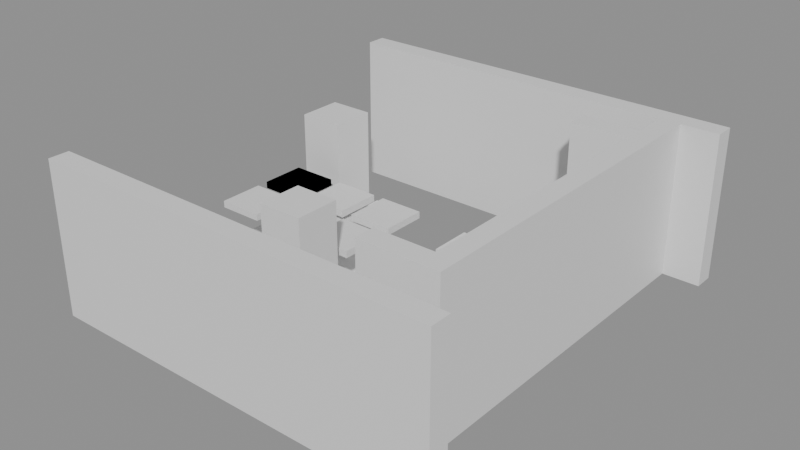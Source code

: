 # Source: building_lego.blend  (saved by Blender 5.0.119; exported with 4.5.12 LTS)
import bpy
from mathutils import Matrix  # noqa: F401  (used for matrix-valued properties, if any)

bpy.ops.wm.read_factory_settings(use_empty=True)
scene = bpy.context.scene
scene.name = 'Scene'

# ---- collections
col_01_paredes_externas = bpy.data.collections.new('01_Paredes_Externas'); scene.collection.children.link(col_01_paredes_externas)
col_02_paredes_internas = bpy.data.collections.new('02_Paredes_Internas'); scene.collection.children.link(col_02_paredes_internas)
col_03_pisos_escadas = bpy.data.collections.new('03_Pisos_Escadas'); scene.collection.children.link(col_03_pisos_escadas)
col_04_moveis_decoracoes = bpy.data.collections.new('04_Moveis_Decoracoes'); scene.collection.children.link(col_04_moveis_decoracoes)

# ---- materials (node trees are filled in below, after node groups)
mat_mat_parede_externa = bpy.data.materials.new('Mat_Parede_Externa')
mat_mat_parede_interna = bpy.data.materials.new('Mat_Parede_Interna')
mat_mat_pisos = bpy.data.materials.new('Mat_Pisos')
mat_mat_moveis = bpy.data.materials.new('Mat_Moveis')

# ---- material node trees
mat_mat_parede_externa.use_nodes = True; mat_mat_parede_externa.node_tree.nodes.clear()
_N = mat_mat_parede_externa.node_tree.nodes; _L = mat_mat_parede_externa.node_tree.links
n0 = _N.new('ShaderNodeBsdfPrincipled'); n0.name = 'BSDF - Pré-fundamentado'; n0.location = (-200, 100)
n1 = _N.new('ShaderNodeOutputMaterial'); n1.name = 'Saída de material'; n1.location = (200, 100)
_L.new(n0.outputs[0], n1.inputs[0])
n1.is_active_output = True
mat_mat_parede_interna.use_nodes = True; mat_mat_parede_interna.node_tree.nodes.clear()
_N = mat_mat_parede_interna.node_tree.nodes; _L = mat_mat_parede_interna.node_tree.links
n0 = _N.new('ShaderNodeBsdfPrincipled'); n0.name = 'BSDF - Pré-fundamentado'; n0.location = (-200, 100)
n1 = _N.new('ShaderNodeOutputMaterial'); n1.name = 'Saída de material'; n1.location = (200, 100)
_L.new(n0.outputs[0], n1.inputs[0])
n1.is_active_output = True
mat_mat_pisos.use_nodes = True; mat_mat_pisos.node_tree.nodes.clear()
_N = mat_mat_pisos.node_tree.nodes; _L = mat_mat_pisos.node_tree.links
n0 = _N.new('ShaderNodeBsdfPrincipled'); n0.name = 'BSDF - Pré-fundamentado'; n0.location = (-200, 100)
n1 = _N.new('ShaderNodeOutputMaterial'); n1.name = 'Saída de material'; n1.location = (200, 100)
_L.new(n0.outputs[0], n1.inputs[0])
n1.is_active_output = True
mat_mat_moveis.use_nodes = True; mat_mat_moveis.node_tree.nodes.clear()
_N = mat_mat_moveis.node_tree.nodes; _L = mat_mat_moveis.node_tree.links
n0 = _N.new('ShaderNodeBsdfPrincipled'); n0.name = 'BSDF - Pré-fundamentado'; n0.location = (-200, 100)
n1 = _N.new('ShaderNodeOutputMaterial'); n1.name = 'Saída de material'; n1.location = (200, 100)
_L.new(n0.outputs[0], n1.inputs[0])
n1.is_active_output = True

# ---- meshes
me_bloco_dungeon_wall_4696_1575_z15 = bpy.data.meshes.new('Bloco_dungeon_wall_4696_1575_z15')
me_bloco_dungeon_wall_4696_1575_z15.from_pydata([(-0.5, -0.175, -1.32), (0.5, -0.175, -1.32), (0.5, 0.175, -1.32), (-0.5, 0.175, -1.32), (-0.5, -0.175, 1.32), (0.5, -0.175, 1.32), (0.5, 0.175, 1.32), (-0.5, 0.175, 1.32)], [], [(0, 1, 2, 3), (4, 7, 6, 5), (0, 4, 5, 1), (2, 6, 7, 3), (0, 3, 7, 4), (1, 5, 6, 2)])
me_bloco_dungeon_wall_4696_1575_z15.materials.append(mat_mat_parede_externa)
me_bloco_dungeon_wall_4696_1575_z15.update()
me_bloco_dungeon_wall_4697_1575_z15 = bpy.data.meshes.new('Bloco_dungeon_wall_4697_1575_z15')
me_bloco_dungeon_wall_4697_1575_z15.from_pydata([(-0.5, -0.175, -1.32), (0.5, -0.175, -1.32), (0.5, 0.175, -1.32), (-0.5, 0.175, -1.32), (-0.5, -0.175, 1.32), (0.5, -0.175, 1.32), (0.5, 0.175, 1.32), (-0.5, 0.175, 1.32)], [], [(0, 1, 2, 3), (4, 7, 6, 5), (0, 4, 5, 1), (2, 6, 7, 3), (0, 3, 7, 4), (1, 5, 6, 2)])
me_bloco_dungeon_wall_4697_1575_z15.materials.append(mat_mat_parede_externa)
me_bloco_dungeon_wall_4697_1575_z15.update()
me_bloco_dungeon_wall_4698_1575_z15 = bpy.data.meshes.new('Bloco_dungeon_wall_4698_1575_z15')
me_bloco_dungeon_wall_4698_1575_z15.from_pydata([(-0.5, -0.175, -1.32), (0.5, -0.175, -1.32), (0.5, 0.175, -1.32), (-0.5, 0.175, -1.32), (-0.5, -0.175, 1.32), (0.5, -0.175, 1.32), (0.5, 0.175, 1.32), (-0.5, 0.175, 1.32)], [], [(0, 1, 2, 3), (4, 7, 6, 5), (0, 4, 5, 1), (2, 6, 7, 3), (0, 3, 7, 4), (1, 5, 6, 2)])
me_bloco_dungeon_wall_4698_1575_z15.materials.append(mat_mat_parede_externa)
me_bloco_dungeon_wall_4698_1575_z15.update()
me_bloco_dungeon_wall_4699_1575_z15 = bpy.data.meshes.new('Bloco_dungeon_wall_4699_1575_z15')
me_bloco_dungeon_wall_4699_1575_z15.from_pydata([(-0.5, -0.175, -1.32), (0.5, -0.175, -1.32), (0.5, 0.175, -1.32), (-0.5, 0.175, -1.32), (-0.5, -0.175, 1.32), (0.5, -0.175, 1.32), (0.5, 0.175, 1.32), (-0.5, 0.175, 1.32)], [], [(0, 1, 2, 3), (4, 7, 6, 5), (0, 4, 5, 1), (2, 6, 7, 3), (0, 3, 7, 4), (1, 5, 6, 2)])
me_bloco_dungeon_wall_4699_1575_z15.materials.append(mat_mat_parede_externa)
me_bloco_dungeon_wall_4699_1575_z15.update()
me_bloco_dungeon_wall_4700_1575_z15 = bpy.data.meshes.new('Bloco_dungeon_wall_4700_1575_z15')
me_bloco_dungeon_wall_4700_1575_z15.from_pydata([(-0.5, -0.175, -1.32), (0.5, -0.175, -1.32), (0.5, 0.175, -1.32), (-0.5, 0.175, -1.32), (-0.5, -0.175, 1.32), (0.5, -0.175, 1.32), (0.5, 0.175, 1.32), (-0.5, 0.175, 1.32)], [], [(0, 1, 2, 3), (4, 7, 6, 5), (0, 4, 5, 1), (2, 6, 7, 3), (0, 3, 7, 4), (1, 5, 6, 2)])
me_bloco_dungeon_wall_4700_1575_z15.materials.append(mat_mat_parede_externa)
me_bloco_dungeon_wall_4700_1575_z15.update()
me_bloco_dungeon_wall_4701_1575_z15 = bpy.data.meshes.new('Bloco_dungeon_wall_4701_1575_z15')
me_bloco_dungeon_wall_4701_1575_z15.from_pydata([(-0.5, -0.175, -1.32), (0.5, -0.175, -1.32), (0.5, 0.175, -1.32), (-0.5, 0.175, -1.32), (-0.5, -0.175, 1.32), (0.5, -0.175, 1.32), (0.5, 0.175, 1.32), (-0.5, 0.175, 1.32)], [], [(0, 1, 2, 3), (4, 7, 6, 5), (0, 4, 5, 1), (2, 6, 7, 3), (0, 3, 7, 4), (1, 5, 6, 2)])
me_bloco_dungeon_wall_4701_1575_z15.materials.append(mat_mat_parede_externa)
me_bloco_dungeon_wall_4701_1575_z15.update()
me_bloco_dungeon_wall_4702_1575_z15 = bpy.data.meshes.new('Bloco_dungeon_wall_4702_1575_z15')
me_bloco_dungeon_wall_4702_1575_z15.from_pydata([(-0.5, -0.175, -1.32), (0.5, -0.175, -1.32), (0.5, 0.175, -1.32), (-0.5, 0.175, -1.32), (-0.5, -0.175, 1.32), (0.5, -0.175, 1.32), (0.5, 0.175, 1.32), (-0.5, 0.175, 1.32)], [], [(0, 1, 2, 3), (4, 7, 6, 5), (0, 4, 5, 1), (2, 6, 7, 3), (0, 3, 7, 4), (1, 5, 6, 2)])
me_bloco_dungeon_wall_4702_1575_z15.materials.append(mat_mat_parede_externa)
me_bloco_dungeon_wall_4702_1575_z15.update()
me_bloco_dungeon_wall_4696_1582_z15 = bpy.data.meshes.new('Bloco_dungeon_wall_4696_1582_z15')
me_bloco_dungeon_wall_4696_1582_z15.from_pydata([(-0.5, -0.175, -1.32), (0.5, -0.175, -1.32), (0.5, 0.175, -1.32), (-0.5, 0.175, -1.32), (-0.5, -0.175, 1.32), (0.5, -0.175, 1.32), (0.5, 0.175, 1.32), (-0.5, 0.175, 1.32)], [], [(0, 1, 2, 3), (4, 7, 6, 5), (0, 4, 5, 1), (2, 6, 7, 3), (0, 3, 7, 4), (1, 5, 6, 2)])
me_bloco_dungeon_wall_4696_1582_z15.materials.append(mat_mat_parede_externa)
me_bloco_dungeon_wall_4696_1582_z15.update()
me_bloco_dungeon_wall_4697_1582_z15 = bpy.data.meshes.new('Bloco_dungeon_wall_4697_1582_z15')
me_bloco_dungeon_wall_4697_1582_z15.from_pydata([(-0.5, -0.175, -1.32), (0.5, -0.175, -1.32), (0.5, 0.175, -1.32), (-0.5, 0.175, -1.32), (-0.5, -0.175, 1.32), (0.5, -0.175, 1.32), (0.5, 0.175, 1.32), (-0.5, 0.175, 1.32)], [], [(0, 1, 2, 3), (4, 7, 6, 5), (0, 4, 5, 1), (2, 6, 7, 3), (0, 3, 7, 4), (1, 5, 6, 2)])
me_bloco_dungeon_wall_4697_1582_z15.materials.append(mat_mat_parede_externa)
me_bloco_dungeon_wall_4697_1582_z15.update()
me_bloco_dungeon_wall_4698_1582_z15 = bpy.data.meshes.new('Bloco_dungeon_wall_4698_1582_z15')
me_bloco_dungeon_wall_4698_1582_z15.from_pydata([(-0.5, -0.175, -1.32), (0.5, -0.175, -1.32), (0.5, 0.175, -1.32), (-0.5, 0.175, -1.32), (-0.5, -0.175, 1.32), (0.5, -0.175, 1.32), (0.5, 0.175, 1.32), (-0.5, 0.175, 1.32)], [], [(0, 1, 2, 3), (4, 7, 6, 5), (0, 4, 5, 1), (2, 6, 7, 3), (0, 3, 7, 4), (1, 5, 6, 2)])
me_bloco_dungeon_wall_4698_1582_z15.materials.append(mat_mat_parede_externa)
me_bloco_dungeon_wall_4698_1582_z15.update()
me_bloco_dungeon_wall_4699_1582_z15 = bpy.data.meshes.new('Bloco_dungeon_wall_4699_1582_z15')
me_bloco_dungeon_wall_4699_1582_z15.from_pydata([(-0.5, -0.175, -1.32), (0.5, -0.175, -1.32), (0.5, 0.175, -1.32), (-0.5, 0.175, -1.32), (-0.5, -0.175, 1.32), (0.5, -0.175, 1.32), (0.5, 0.175, 1.32), (-0.5, 0.175, 1.32)], [], [(0, 1, 2, 3), (4, 7, 6, 5), (0, 4, 5, 1), (2, 6, 7, 3), (0, 3, 7, 4), (1, 5, 6, 2)])
me_bloco_dungeon_wall_4699_1582_z15.materials.append(mat_mat_parede_externa)
me_bloco_dungeon_wall_4699_1582_z15.update()
me_bloco_dungeon_wall_4700_1582_z15 = bpy.data.meshes.new('Bloco_dungeon_wall_4700_1582_z15')
me_bloco_dungeon_wall_4700_1582_z15.from_pydata([(-0.5, -0.175, -1.32), (0.5, -0.175, -1.32), (0.5, 0.175, -1.32), (-0.5, 0.175, -1.32), (-0.5, -0.175, 1.32), (0.5, -0.175, 1.32), (0.5, 0.175, 1.32), (-0.5, 0.175, 1.32)], [], [(0, 1, 2, 3), (4, 7, 6, 5), (0, 4, 5, 1), (2, 6, 7, 3), (0, 3, 7, 4), (1, 5, 6, 2)])
me_bloco_dungeon_wall_4700_1582_z15.materials.append(mat_mat_parede_externa)
me_bloco_dungeon_wall_4700_1582_z15.update()
me_bloco_dungeon_wall_4701_1582_z15 = bpy.data.meshes.new('Bloco_dungeon_wall_4701_1582_z15')
me_bloco_dungeon_wall_4701_1582_z15.from_pydata([(-0.5, -0.175, -1.32), (0.5, -0.175, -1.32), (0.5, 0.175, -1.32), (-0.5, 0.175, -1.32), (-0.5, -0.175, 1.32), (0.5, -0.175, 1.32), (0.5, 0.175, 1.32), (-0.5, 0.175, 1.32)], [], [(0, 1, 2, 3), (4, 7, 6, 5), (0, 4, 5, 1), (2, 6, 7, 3), (0, 3, 7, 4), (1, 5, 6, 2)])
me_bloco_dungeon_wall_4701_1582_z15.materials.append(mat_mat_parede_externa)
me_bloco_dungeon_wall_4701_1582_z15.update()
me_bloco_dungeon_wall_4702_1582_z15 = bpy.data.meshes.new('Bloco_dungeon_wall_4702_1582_z15')
me_bloco_dungeon_wall_4702_1582_z15.from_pydata([(-0.5, -0.175, -1.32), (0.5, -0.175, -1.32), (0.5, 0.175, -1.32), (-0.5, 0.175, -1.32), (-0.5, -0.175, 1.32), (0.5, -0.175, 1.32), (0.5, 0.175, 1.32), (-0.5, 0.175, 1.32)], [], [(0, 1, 2, 3), (4, 7, 6, 5), (0, 4, 5, 1), (2, 6, 7, 3), (0, 3, 7, 4), (1, 5, 6, 2)])
me_bloco_dungeon_wall_4702_1582_z15.materials.append(mat_mat_parede_externa)
me_bloco_dungeon_wall_4702_1582_z15.update()
me_bloco_dungeon_wall_4702_1576_z15 = bpy.data.meshes.new('Bloco_dungeon_wall_4702_1576_z15')
me_bloco_dungeon_wall_4702_1576_z15.from_pydata([(-0.175, -0.5, -1.32), (0.175, -0.5, -1.32), (0.175, 0.5, -1.32), (-0.175, 0.5, -1.32), (-0.175, -0.5, 1.32), (0.175, -0.5, 1.32), (0.175, 0.5, 1.32), (-0.175, 0.5, 1.32)], [], [(0, 1, 2, 3), (4, 7, 6, 5), (0, 4, 5, 1), (2, 6, 7, 3), (0, 3, 7, 4), (1, 5, 6, 2)])
me_bloco_dungeon_wall_4702_1576_z15.materials.append(mat_mat_parede_externa)
me_bloco_dungeon_wall_4702_1576_z15.update()
me_bloco_dungeon_wall_4702_1577_z15 = bpy.data.meshes.new('Bloco_dungeon_wall_4702_1577_z15')
me_bloco_dungeon_wall_4702_1577_z15.from_pydata([(-0.175, -0.5, -1.32), (0.175, -0.5, -1.32), (0.175, 0.5, -1.32), (-0.175, 0.5, -1.32), (-0.175, -0.5, 1.32), (0.175, -0.5, 1.32), (0.175, 0.5, 1.32), (-0.175, 0.5, 1.32)], [], [(0, 1, 2, 3), (4, 7, 6, 5), (0, 4, 5, 1), (2, 6, 7, 3), (0, 3, 7, 4), (1, 5, 6, 2)])
me_bloco_dungeon_wall_4702_1577_z15.materials.append(mat_mat_parede_externa)
me_bloco_dungeon_wall_4702_1577_z15.update()
me_bloco_dungeon_wall_4702_1578_z15 = bpy.data.meshes.new('Bloco_dungeon_wall_4702_1578_z15')
me_bloco_dungeon_wall_4702_1578_z15.from_pydata([(-0.175, -0.5, -1.32), (0.175, -0.5, -1.32), (0.175, 0.5, -1.32), (-0.175, 0.5, -1.32), (-0.175, -0.5, 1.32), (0.175, -0.5, 1.32), (0.175, 0.5, 1.32), (-0.175, 0.5, 1.32)], [], [(0, 1, 2, 3), (4, 7, 6, 5), (0, 4, 5, 1), (2, 6, 7, 3), (0, 3, 7, 4), (1, 5, 6, 2)])
me_bloco_dungeon_wall_4702_1578_z15.materials.append(mat_mat_parede_externa)
me_bloco_dungeon_wall_4702_1578_z15.update()
me_bloco_dungeon_wall_4702_1579_z15 = bpy.data.meshes.new('Bloco_dungeon_wall_4702_1579_z15')
me_bloco_dungeon_wall_4702_1579_z15.from_pydata([(-0.175, -0.5, -1.32), (0.175, -0.5, -1.32), (0.175, 0.5, -1.32), (-0.175, 0.5, -1.32), (-0.175, -0.5, 1.32), (0.175, -0.5, 1.32), (0.175, 0.5, 1.32), (-0.175, 0.5, 1.32)], [], [(0, 1, 2, 3), (4, 7, 6, 5), (0, 4, 5, 1), (2, 6, 7, 3), (0, 3, 7, 4), (1, 5, 6, 2)])
me_bloco_dungeon_wall_4702_1579_z15.materials.append(mat_mat_parede_externa)
me_bloco_dungeon_wall_4702_1579_z15.update()
me_bloco_dungeon_wall_4702_1580_z15 = bpy.data.meshes.new('Bloco_dungeon_wall_4702_1580_z15')
me_bloco_dungeon_wall_4702_1580_z15.from_pydata([(-0.175, -0.5, -1.32), (0.175, -0.5, -1.32), (0.175, 0.5, -1.32), (-0.175, 0.5, -1.32), (-0.175, -0.5, 1.32), (0.175, -0.5, 1.32), (0.175, 0.5, 1.32), (-0.175, 0.5, 1.32)], [], [(0, 1, 2, 3), (4, 7, 6, 5), (0, 4, 5, 1), (2, 6, 7, 3), (0, 3, 7, 4), (1, 5, 6, 2)])
me_bloco_dungeon_wall_4702_1580_z15.materials.append(mat_mat_parede_externa)
me_bloco_dungeon_wall_4702_1580_z15.update()
me_bloco_dungeon_wall_4702_1581_z15 = bpy.data.meshes.new('Bloco_dungeon_wall_4702_1581_z15')
me_bloco_dungeon_wall_4702_1581_z15.from_pydata([(-0.175, -0.5, -1.32), (0.175, -0.5, -1.32), (0.175, 0.5, -1.32), (-0.175, 0.5, -1.32), (-0.175, -0.5, 1.32), (0.175, -0.5, 1.32), (0.175, 0.5, 1.32), (-0.175, 0.5, 1.32)], [], [(0, 1, 2, 3), (4, 7, 6, 5), (0, 4, 5, 1), (2, 6, 7, 3), (0, 3, 7, 4), (1, 5, 6, 2)])
me_bloco_dungeon_wall_4702_1581_z15.materials.append(mat_mat_parede_externa)
me_bloco_dungeon_wall_4702_1581_z15.update()
me_bloco_dungeon_wall_4701_1576_z15 = bpy.data.meshes.new('Bloco_dungeon_wall_4701_1576_z15')
me_bloco_dungeon_wall_4701_1576_z15.from_pydata([(-0.5, -0.175, -1.32), (0.5, -0.175, -1.32), (0.5, 0.175, -1.32), (-0.5, 0.175, -1.32), (-0.5, -0.175, 1.32), (0.5, -0.175, 1.32), (0.5, 0.175, 1.32), (-0.5, 0.175, 1.32)], [], [(0, 1, 2, 3), (4, 7, 6, 5), (0, 4, 5, 1), (2, 6, 7, 3), (0, 3, 7, 4), (1, 5, 6, 2)])
me_bloco_dungeon_wall_4701_1576_z15.materials.append(mat_mat_parede_interna)
me_bloco_dungeon_wall_4701_1576_z15.update()
me_bloco_dungeon_wall_4701_1581_z15 = bpy.data.meshes.new('Bloco_dungeon_wall_4701_1581_z15')
me_bloco_dungeon_wall_4701_1581_z15.from_pydata([(-0.5, -0.175, -1.32), (0.5, -0.175, -1.32), (0.5, 0.175, -1.32), (-0.5, 0.175, -1.32), (-0.5, -0.175, 1.32), (0.5, -0.175, 1.32), (0.5, 0.175, 1.32), (-0.5, 0.175, 1.32)], [], [(0, 1, 2, 3), (4, 7, 6, 5), (0, 4, 5, 1), (2, 6, 7, 3), (0, 3, 7, 4), (1, 5, 6, 2)])
me_bloco_dungeon_wall_4701_1581_z15.materials.append(mat_mat_parede_interna)
me_bloco_dungeon_wall_4701_1581_z15.update()
me_piso_counter_4696_1578_z15 = bpy.data.meshes.new('Piso_counter_4696_1578_z15')
me_piso_counter_4696_1578_z15.from_pydata([(-0.5, -0.5, -0.05), (0.5, -0.5, -0.05), (0.5, 0.5, -0.05), (-0.5, 0.5, -0.05), (-0.5, -0.5, 0.05), (0.5, -0.5, 0.05), (0.5, 0.5, 0.05), (-0.5, 0.5, 0.05)], [], [(0, 1, 2, 3), (4, 7, 6, 5), (0, 4, 5, 1), (2, 6, 7, 3), (0, 3, 7, 4), (1, 5, 6, 2)])
me_piso_counter_4696_1578_z15.materials.append(mat_mat_pisos)
me_piso_counter_4696_1578_z15.update()
me_piso_counter_4697_1578_z15 = bpy.data.meshes.new('Piso_counter_4697_1578_z15')
me_piso_counter_4697_1578_z15.from_pydata([(-0.5, -0.5, -0.05), (0.5, -0.5, -0.05), (0.5, 0.5, -0.05), (-0.5, 0.5, -0.05), (-0.5, -0.5, 0.05), (0.5, -0.5, 0.05), (0.5, 0.5, 0.05), (-0.5, 0.5, 0.05)], [], [(0, 1, 2, 3), (4, 7, 6, 5), (0, 4, 5, 1), (2, 6, 7, 3), (0, 3, 7, 4), (1, 5, 6, 2)])
me_piso_counter_4697_1578_z15.materials.append(mat_mat_pisos)
me_piso_counter_4697_1578_z15.update()
me_piso_counter_4698_1578_z15 = bpy.data.meshes.new('Piso_counter_4698_1578_z15')
me_piso_counter_4698_1578_z15.from_pydata([(-0.5, -0.5, -0.05), (0.5, -0.5, -0.05), (0.5, 0.5, -0.05), (-0.5, 0.5, -0.05), (-0.5, -0.5, 0.05), (0.5, -0.5, 0.05), (0.5, 0.5, 0.05), (-0.5, 0.5, 0.05)], [], [(0, 1, 2, 3), (4, 7, 6, 5), (0, 4, 5, 1), (2, 6, 7, 3), (0, 3, 7, 4), (1, 5, 6, 2)])
me_piso_counter_4698_1578_z15.materials.append(mat_mat_pisos)
me_piso_counter_4698_1578_z15.update()
me_piso_counter_4696_1579_z15 = bpy.data.meshes.new('Piso_counter_4696_1579_z15')
me_piso_counter_4696_1579_z15.from_pydata([(-0.5, -0.5, -0.05), (0.5, -0.5, -0.05), (0.5, 0.5, -0.05), (-0.5, 0.5, -0.05), (-0.5, -0.5, 0.05), (0.5, -0.5, 0.05), (0.5, 0.5, 0.05), (-0.5, 0.5, 0.05)], [], [(0, 1, 2, 3), (4, 7, 6, 5), (0, 4, 5, 1), (2, 6, 7, 3), (0, 3, 7, 4), (1, 5, 6, 2)])
me_piso_counter_4696_1579_z15.materials.append(mat_mat_pisos)
me_piso_counter_4696_1579_z15.update()
me_piso_counter_4697_1579_z15 = bpy.data.meshes.new('Piso_counter_4697_1579_z15')
me_piso_counter_4697_1579_z15.from_pydata([(-0.5, -0.5, -0.05), (0.5, -0.5, -0.05), (0.5, 0.5, -0.05), (-0.5, 0.5, -0.05), (-0.5, -0.5, 0.05), (0.5, -0.5, 0.05), (0.5, 0.5, 0.05), (-0.5, 0.5, 0.05)], [], [(0, 1, 2, 3), (4, 7, 6, 5), (0, 4, 5, 1), (2, 6, 7, 3), (0, 3, 7, 4), (1, 5, 6, 2)])
me_piso_counter_4697_1579_z15.materials.append(mat_mat_pisos)
me_piso_counter_4697_1579_z15.update()
me_piso_counter_4698_1579_z15 = bpy.data.meshes.new('Piso_counter_4698_1579_z15')
me_piso_counter_4698_1579_z15.from_pydata([(-0.5, -0.5, -0.05), (0.5, -0.5, -0.05), (0.5, 0.5, -0.05), (-0.5, 0.5, -0.05), (-0.5, -0.5, 0.05), (0.5, -0.5, 0.05), (0.5, 0.5, 0.05), (-0.5, 0.5, 0.05)], [], [(0, 1, 2, 3), (4, 7, 6, 5), (0, 4, 5, 1), (2, 6, 7, 3), (0, 3, 7, 4), (1, 5, 6, 2)])
me_piso_counter_4698_1579_z15.materials.append(mat_mat_pisos)
me_piso_counter_4698_1579_z15.update()
me_movel_broken_chair_4698_1577_z15 = bpy.data.meshes.new('Movel_broken_chair_4698_1577_z15')
me_movel_broken_chair_4698_1577_z15.from_pydata([(-0.4, -0.4, -0.9), (0.4, -0.4, -0.9), (0.4, 0.4, -0.9), (-0.4, 0.4, -0.9), (-0.4, -0.4, 0.9), (0.4, -0.4, 0.9), (0.4, 0.4, 0.9), (-0.4, 0.4, 0.9)], [], [(0, 1, 2, 3), (4, 7, 6, 5), (0, 4, 5, 1), (2, 6, 7, 3), (0, 3, 7, 4), (1, 5, 6, 2)])
me_movel_broken_chair_4698_1577_z15.materials.append(mat_mat_moveis)
me_movel_broken_chair_4698_1577_z15.update()
me_movel_spine_4699_1577_z15 = bpy.data.meshes.new('Movel_spine_4699_1577_z15')
me_movel_spine_4699_1577_z15.from_pydata([(-0.4, -0.4, -0.06), (0.4, -0.4, -0.06), (0.4, 0.4, -0.06), (-0.4, 0.4, -0.06), (-0.4, -0.4, 0.06), (0.4, -0.4, 0.06), (0.4, 0.4, 0.06), (-0.4, 0.4, 0.06)], [], [(0, 1, 2, 3), (4, 7, 6, 5), (0, 4, 5, 1), (2, 6, 7, 3), (0, 3, 7, 4), (1, 5, 6, 2)])
me_movel_spine_4699_1577_z15.materials.append(mat_mat_moveis)
me_movel_spine_4699_1577_z15.update()
me_movel_bone_shards_4696_1578_z21 = bpy.data.meshes.new('Movel_bone_shards_4696_1578_z21')
me_movel_bone_shards_4696_1578_z21.from_pydata([(-0.4, -0.4, -0.06), (0.4, -0.4, -0.06), (0.4, 0.4, -0.06), (-0.4, 0.4, -0.06), (-0.4, -0.4, 0.06), (0.4, -0.4, 0.06), (0.4, 0.4, 0.06), (-0.4, 0.4, 0.06)], [], [(0, 1, 2, 3), (4, 7, 6, 5), (0, 4, 5, 1), (2, 6, 7, 3), (0, 3, 7, 4), (1, 5, 6, 2)])
me_movel_bone_shards_4696_1578_z21.materials.append(mat_mat_moveis)
me_movel_bone_shards_4696_1578_z21.update()
me_movel_spine_4697_1578_z21 = bpy.data.meshes.new('Movel_spine_4697_1578_z21')
me_movel_spine_4697_1578_z21.from_pydata([(-0.4, -0.4, -0.06), (0.4, -0.4, -0.06), (0.4, 0.4, -0.06), (-0.4, 0.4, -0.06), (-0.4, -0.4, 0.06), (0.4, -0.4, 0.06), (0.4, 0.4, 0.06), (-0.4, 0.4, 0.06)], [], [(0, 1, 2, 3), (4, 7, 6, 5), (0, 4, 5, 1), (2, 6, 7, 3), (0, 3, 7, 4), (1, 5, 6, 2)])
me_movel_spine_4697_1578_z21.materials.append(mat_mat_moveis)
me_movel_spine_4697_1578_z21.update()
me_movel_bloody_water_4698_1578_z21 = bpy.data.meshes.new('Movel_bloody_water_4698_1578_z21')
me_movel_bloody_water_4698_1578_z21.from_pydata([(-0.4, -0.4, -0.06), (0.4, -0.4, -0.06), (0.4, 0.4, -0.06), (-0.4, 0.4, -0.06), (-0.4, -0.4, 0.06), (0.4, -0.4, 0.06), (0.4, 0.4, 0.06), (-0.4, 0.4, 0.06)], [], [(0, 1, 2, 3), (4, 7, 6, 5), (0, 4, 5, 1), (2, 6, 7, 3), (0, 3, 7, 4), (1, 5, 6, 2)])
me_movel_bloody_water_4698_1578_z21.materials.append(mat_mat_moveis)
me_movel_bloody_water_4698_1578_z21.update()
me_movel_dirty_pot_4696_1579_z21 = bpy.data.meshes.new('Movel_dirty_pot_4696_1579_z21')
me_movel_dirty_pot_4696_1579_z21.from_pydata([(-0.4, -0.4, -0.06), (0.4, -0.4, -0.06), (0.4, 0.4, -0.06), (-0.4, 0.4, -0.06), (-0.4, -0.4, 0.06), (0.4, -0.4, 0.06), (0.4, 0.4, 0.06), (-0.4, 0.4, 0.06)], [], [(0, 1, 2, 3), (4, 7, 6, 5), (0, 4, 5, 1), (2, 6, 7, 3), (0, 3, 7, 4), (1, 5, 6, 2)])
me_movel_dirty_pot_4696_1579_z21.materials.append(mat_mat_moveis)
me_movel_dirty_pot_4696_1579_z21.update()
me_movel_saw_4696_1579_z21 = bpy.data.meshes.new('Movel_saw_4696_1579_z21')
me_movel_saw_4696_1579_z21.from_pydata([(-0.4, -0.4, -0.06), (0.4, -0.4, -0.06), (0.4, 0.4, -0.06), (-0.4, 0.4, -0.06), (-0.4, -0.4, 0.06), (0.4, -0.4, 0.06), (0.4, 0.4, 0.06), (-0.4, 0.4, 0.06)], [], [(0, 1, 2, 3), (4, 7, 6, 5), (0, 4, 5, 1), (2, 6, 7, 3), (0, 3, 7, 4), (1, 5, 6, 2)])
me_movel_saw_4696_1579_z21.materials.append(mat_mat_moveis)
me_movel_saw_4696_1579_z21.update()
me_movel_rib_cage_4697_1579_z21 = bpy.data.meshes.new('Movel_rib_cage_4697_1579_z21')
me_movel_rib_cage_4697_1579_z21.from_pydata([(-0.4, -0.4, -0.06), (0.4, -0.4, -0.06), (0.4, 0.4, -0.06), (-0.4, 0.4, -0.06), (-0.4, -0.4, 0.06), (0.4, -0.4, 0.06), (0.4, 0.4, 0.06), (-0.4, 0.4, 0.06)], [], [(0, 1, 2, 3), (4, 7, 6, 5), (0, 4, 5, 1), (2, 6, 7, 3), (0, 3, 7, 4), (1, 5, 6, 2)])
me_movel_rib_cage_4697_1579_z21.materials.append(mat_mat_moveis)
me_movel_rib_cage_4697_1579_z21.update()
me_movel_blood_smear_4697_1579_z19 = bpy.data.meshes.new('Movel_blood_smear_4697_1579_z19')
me_movel_blood_smear_4697_1579_z19.from_pydata([(-0.4, -0.4, -0.06), (0.4, -0.4, -0.06), (0.4, 0.4, -0.06), (-0.4, 0.4, -0.06), (-0.4, -0.4, 0.06), (0.4, -0.4, 0.06), (0.4, 0.4, 0.06), (-0.4, 0.4, 0.06)], [], [(0, 1, 2, 3), (4, 7, 6, 5), (0, 4, 5, 1), (2, 6, 7, 3), (0, 3, 7, 4), (1, 5, 6, 2)])
me_movel_blood_smear_4697_1579_z19.materials.append(mat_mat_moveis)
me_movel_blood_smear_4697_1579_z19.update()
me_movel_blood_4698_1579_z21 = bpy.data.meshes.new('Movel_blood_4698_1579_z21')
me_movel_blood_4698_1579_z21.from_pydata([(-0.4, -0.4, -0.06), (0.4, -0.4, -0.06), (0.4, 0.4, -0.06), (-0.4, 0.4, -0.06), (-0.4, -0.4, 0.06), (0.4, -0.4, 0.06), (0.4, 0.4, 0.06), (-0.4, 0.4, 0.06)], [], [(0, 1, 2, 3), (4, 7, 6, 5), (0, 4, 5, 1), (2, 6, 7, 3), (0, 3, 7, 4), (1, 5, 6, 2)])
me_movel_blood_4698_1579_z21.materials.append(mat_mat_moveis)
me_movel_blood_4698_1579_z21.update()
me_movel_broken_chair_4696_1580_z15 = bpy.data.meshes.new('Movel_broken_chair_4696_1580_z15')
me_movel_broken_chair_4696_1580_z15.from_pydata([(-0.4, -0.4, -0.9), (0.4, -0.4, -0.9), (0.4, 0.4, -0.9), (-0.4, 0.4, -0.9), (-0.4, -0.4, 0.9), (0.4, -0.4, 0.9), (0.4, 0.4, 0.9), (-0.4, 0.4, 0.9)], [], [(0, 1, 2, 3), (4, 7, 6, 5), (0, 4, 5, 1), (2, 6, 7, 3), (0, 3, 7, 4), (1, 5, 6, 2)])
me_movel_broken_chair_4696_1580_z15.materials.append(mat_mat_moveis)
me_movel_broken_chair_4696_1580_z15.update()
me_movel_rib_cage_4697_1580_z15 = bpy.data.meshes.new('Movel_rib_cage_4697_1580_z15')
me_movel_rib_cage_4697_1580_z15.from_pydata([(-0.4, -0.4, -0.06), (0.4, -0.4, -0.06), (0.4, 0.4, -0.06), (-0.4, 0.4, -0.06), (-0.4, -0.4, 0.06), (0.4, -0.4, 0.06), (0.4, 0.4, 0.06), (-0.4, 0.4, 0.06)], [], [(0, 1, 2, 3), (4, 7, 6, 5), (0, 4, 5, 1), (2, 6, 7, 3), (0, 3, 7, 4), (1, 5, 6, 2)])
me_movel_rib_cage_4697_1580_z15.materials.append(mat_mat_moveis)
me_movel_rib_cage_4697_1580_z15.update()
me_movel_blood_4699_1580_z15 = bpy.data.meshes.new('Movel_blood_4699_1580_z15')
me_movel_blood_4699_1580_z15.from_pydata([(-0.4, -0.4, -0.06), (0.4, -0.4, -0.06), (0.4, 0.4, -0.06), (-0.4, 0.4, -0.06), (-0.4, -0.4, 0.06), (0.4, -0.4, 0.06), (0.4, 0.4, 0.06), (-0.4, 0.4, 0.06)], [], [(0, 1, 2, 3), (4, 7, 6, 5), (0, 4, 5, 1), (2, 6, 7, 3), (0, 3, 7, 4), (1, 5, 6, 2)])
me_movel_blood_4699_1580_z15.materials.append(mat_mat_moveis)
me_movel_blood_4699_1580_z15.update()

# ---- objects
ob_parede_externa_norte_y1575_x4696_4702 = bpy.data.objects.new('Parede_Externa_Norte_Y1575_X4696_4702', None)
ob_bloco_dungeon_wall_4696_1575_z15 = bpy.data.objects.new('Bloco_dungeon_wall_4696_1575_z15', me_bloco_dungeon_wall_4696_1575_z15)
ob_bloco_dungeon_wall_4697_1575_z15 = bpy.data.objects.new('Bloco_dungeon_wall_4697_1575_z15', me_bloco_dungeon_wall_4697_1575_z15)
ob_bloco_dungeon_wall_4698_1575_z15 = bpy.data.objects.new('Bloco_dungeon_wall_4698_1575_z15', me_bloco_dungeon_wall_4698_1575_z15)
ob_bloco_dungeon_wall_4699_1575_z15 = bpy.data.objects.new('Bloco_dungeon_wall_4699_1575_z15', me_bloco_dungeon_wall_4699_1575_z15)
ob_bloco_dungeon_wall_4700_1575_z15 = bpy.data.objects.new('Bloco_dungeon_wall_4700_1575_z15', me_bloco_dungeon_wall_4700_1575_z15)
ob_bloco_dungeon_wall_4701_1575_z15 = bpy.data.objects.new('Bloco_dungeon_wall_4701_1575_z15', me_bloco_dungeon_wall_4701_1575_z15)
ob_bloco_dungeon_wall_4702_1575_z15 = bpy.data.objects.new('Bloco_dungeon_wall_4702_1575_z15', me_bloco_dungeon_wall_4702_1575_z15)
ob_parede_externa_sul_y1582_x4696_4702 = bpy.data.objects.new('Parede_Externa_Sul_Y1582_X4696_4702', None)
ob_bloco_dungeon_wall_4696_1582_z15 = bpy.data.objects.new('Bloco_dungeon_wall_4696_1582_z15', me_bloco_dungeon_wall_4696_1582_z15)
ob_bloco_dungeon_wall_4697_1582_z15 = bpy.data.objects.new('Bloco_dungeon_wall_4697_1582_z15', me_bloco_dungeon_wall_4697_1582_z15)
ob_bloco_dungeon_wall_4698_1582_z15 = bpy.data.objects.new('Bloco_dungeon_wall_4698_1582_z15', me_bloco_dungeon_wall_4698_1582_z15)
ob_bloco_dungeon_wall_4699_1582_z15 = bpy.data.objects.new('Bloco_dungeon_wall_4699_1582_z15', me_bloco_dungeon_wall_4699_1582_z15)
ob_bloco_dungeon_wall_4700_1582_z15 = bpy.data.objects.new('Bloco_dungeon_wall_4700_1582_z15', me_bloco_dungeon_wall_4700_1582_z15)
ob_bloco_dungeon_wall_4701_1582_z15 = bpy.data.objects.new('Bloco_dungeon_wall_4701_1582_z15', me_bloco_dungeon_wall_4701_1582_z15)
ob_bloco_dungeon_wall_4702_1582_z15 = bpy.data.objects.new('Bloco_dungeon_wall_4702_1582_z15', me_bloco_dungeon_wall_4702_1582_z15)
ob_parede_externa_leste_x4702_y1576_1581 = bpy.data.objects.new('Parede_Externa_Leste_X4702_Y1576_1581', None)
ob_bloco_dungeon_wall_4702_1576_z15 = bpy.data.objects.new('Bloco_dungeon_wall_4702_1576_z15', me_bloco_dungeon_wall_4702_1576_z15)
ob_bloco_dungeon_wall_4702_1577_z15 = bpy.data.objects.new('Bloco_dungeon_wall_4702_1577_z15', me_bloco_dungeon_wall_4702_1577_z15)
ob_bloco_dungeon_wall_4702_1578_z15 = bpy.data.objects.new('Bloco_dungeon_wall_4702_1578_z15', me_bloco_dungeon_wall_4702_1578_z15)
ob_bloco_dungeon_wall_4702_1579_z15 = bpy.data.objects.new('Bloco_dungeon_wall_4702_1579_z15', me_bloco_dungeon_wall_4702_1579_z15)
ob_bloco_dungeon_wall_4702_1580_z15 = bpy.data.objects.new('Bloco_dungeon_wall_4702_1580_z15', me_bloco_dungeon_wall_4702_1580_z15)
ob_bloco_dungeon_wall_4702_1581_z15 = bpy.data.objects.new('Bloco_dungeon_wall_4702_1581_z15', me_bloco_dungeon_wall_4702_1581_z15)
ob_parede_interna_ew_02_y1576_x4701_4701 = bpy.data.objects.new('Parede_Interna_EW_02_Y1576_X4701_4701', None)
ob_bloco_dungeon_wall_4701_1576_z15 = bpy.data.objects.new('Bloco_dungeon_wall_4701_1576_z15', me_bloco_dungeon_wall_4701_1576_z15)
ob_parede_interna_ew_03_y1581_x4701_4701 = bpy.data.objects.new('Parede_Interna_EW_03_Y1581_X4701_4701', None)
ob_bloco_dungeon_wall_4701_1581_z15 = bpy.data.objects.new('Bloco_dungeon_wall_4701_1581_z15', me_bloco_dungeon_wall_4701_1581_z15)
ob_pisos_lajes = bpy.data.objects.new('Pisos_Lajes', None)
ob_piso_counter_4696_1578_z15 = bpy.data.objects.new('Piso_counter_4696_1578_z15', me_piso_counter_4696_1578_z15)
ob_piso_counter_4697_1578_z15 = bpy.data.objects.new('Piso_counter_4697_1578_z15', me_piso_counter_4697_1578_z15)
ob_piso_counter_4698_1578_z15 = bpy.data.objects.new('Piso_counter_4698_1578_z15', me_piso_counter_4698_1578_z15)
ob_piso_counter_4696_1579_z15 = bpy.data.objects.new('Piso_counter_4696_1579_z15', me_piso_counter_4696_1579_z15)
ob_piso_counter_4697_1579_z15 = bpy.data.objects.new('Piso_counter_4697_1579_z15', me_piso_counter_4697_1579_z15)
ob_piso_counter_4698_1579_z15 = bpy.data.objects.new('Piso_counter_4698_1579_z15', me_piso_counter_4698_1579_z15)
ob_moveis_decoracoes = bpy.data.objects.new('Moveis_Decoracoes', None)
ob_movel_broken_chair_4698_1577_z15 = bpy.data.objects.new('Movel_broken_chair_4698_1577_z15', me_movel_broken_chair_4698_1577_z15)
ob_movel_spine_4699_1577_z15 = bpy.data.objects.new('Movel_spine_4699_1577_z15', me_movel_spine_4699_1577_z15)
ob_movel_bone_shards_4696_1578_z21 = bpy.data.objects.new('Movel_bone_shards_4696_1578_z21', me_movel_bone_shards_4696_1578_z21)
ob_movel_spine_4697_1578_z21 = bpy.data.objects.new('Movel_spine_4697_1578_z21', me_movel_spine_4697_1578_z21)
ob_movel_bloody_water_4698_1578_z21 = bpy.data.objects.new('Movel_bloody_water_4698_1578_z21', me_movel_bloody_water_4698_1578_z21)
ob_movel_dirty_pot_4696_1579_z21 = bpy.data.objects.new('Movel_dirty_pot_4696_1579_z21', me_movel_dirty_pot_4696_1579_z21)
ob_movel_saw_4696_1579_z21 = bpy.data.objects.new('Movel_saw_4696_1579_z21', me_movel_saw_4696_1579_z21)
ob_movel_rib_cage_4697_1579_z21 = bpy.data.objects.new('Movel_rib_cage_4697_1579_z21', me_movel_rib_cage_4697_1579_z21)
ob_movel_blood_smear_4697_1579_z19 = bpy.data.objects.new('Movel_blood_smear_4697_1579_z19', me_movel_blood_smear_4697_1579_z19)
ob_movel_blood_4698_1579_z21 = bpy.data.objects.new('Movel_blood_4698_1579_z21', me_movel_blood_4698_1579_z21)
ob_movel_broken_chair_4696_1580_z15 = bpy.data.objects.new('Movel_broken_chair_4696_1580_z15', me_movel_broken_chair_4696_1580_z15)
ob_movel_rib_cage_4697_1580_z15 = bpy.data.objects.new('Movel_rib_cage_4697_1580_z15', me_movel_rib_cage_4697_1580_z15)
ob_movel_blood_4699_1580_z15 = bpy.data.objects.new('Movel_blood_4699_1580_z15', me_movel_blood_4699_1580_z15)

# ---- transforms, parenting, visibility, modifiers, constraints
ob_parede_externa_norte_y1575_x4696_4702.location = (0.0, -3.5, 0.0)
ob_parede_externa_norte_y1575_x4696_4702.empty_display_type = 'CUBE'
ob_bloco_dungeon_wall_4696_1575_z15.parent = ob_parede_externa_norte_y1575_x4696_4702
ob_bloco_dungeon_wall_4696_1575_z15.matrix_parent_inverse = Matrix(((1.0, -0.0, 0.0, -0.0), (-0.0, 1.0, -0.0, 3.5), (0.0, -0.0, 1.0, -0.0), (-0.0, 0.0, -0.0, 1.0)))
ob_bloco_dungeon_wall_4696_1575_z15.location = (-3.0, -3.825, 1.32)
ob_bloco_dungeon_wall_4697_1575_z15.parent = ob_parede_externa_norte_y1575_x4696_4702
ob_bloco_dungeon_wall_4697_1575_z15.matrix_parent_inverse = Matrix(((1.0, -0.0, 0.0, -0.0), (-0.0, 1.0, -0.0, 3.5), (0.0, -0.0, 1.0, -0.0), (-0.0, 0.0, -0.0, 1.0)))
ob_bloco_dungeon_wall_4697_1575_z15.location = (-2.0, -3.825, 1.32)
ob_bloco_dungeon_wall_4698_1575_z15.parent = ob_parede_externa_norte_y1575_x4696_4702
ob_bloco_dungeon_wall_4698_1575_z15.matrix_parent_inverse = Matrix(((1.0, -0.0, 0.0, -0.0), (-0.0, 1.0, -0.0, 3.5), (0.0, -0.0, 1.0, -0.0), (-0.0, 0.0, -0.0, 1.0)))
ob_bloco_dungeon_wall_4698_1575_z15.location = (-1.0, -3.825, 1.32)
ob_bloco_dungeon_wall_4699_1575_z15.parent = ob_parede_externa_norte_y1575_x4696_4702
ob_bloco_dungeon_wall_4699_1575_z15.matrix_parent_inverse = Matrix(((1.0, -0.0, 0.0, -0.0), (-0.0, 1.0, -0.0, 3.5), (0.0, -0.0, 1.0, -0.0), (-0.0, 0.0, -0.0, 1.0)))
ob_bloco_dungeon_wall_4699_1575_z15.location = (0.0, -3.825, 1.32)
ob_bloco_dungeon_wall_4700_1575_z15.parent = ob_parede_externa_norte_y1575_x4696_4702
ob_bloco_dungeon_wall_4700_1575_z15.matrix_parent_inverse = Matrix(((1.0, -0.0, 0.0, -0.0), (-0.0, 1.0, -0.0, 3.5), (0.0, -0.0, 1.0, -0.0), (-0.0, 0.0, -0.0, 1.0)))
ob_bloco_dungeon_wall_4700_1575_z15.location = (1.0, -3.825, 1.32)
ob_bloco_dungeon_wall_4701_1575_z15.parent = ob_parede_externa_norte_y1575_x4696_4702
ob_bloco_dungeon_wall_4701_1575_z15.matrix_parent_inverse = Matrix(((1.0, -0.0, 0.0, -0.0), (-0.0, 1.0, -0.0, 3.5), (0.0, -0.0, 1.0, -0.0), (-0.0, 0.0, -0.0, 1.0)))
ob_bloco_dungeon_wall_4701_1575_z15.location = (2.0, -3.825, 1.32)
ob_bloco_dungeon_wall_4702_1575_z15.parent = ob_parede_externa_norte_y1575_x4696_4702
ob_bloco_dungeon_wall_4702_1575_z15.matrix_parent_inverse = Matrix(((1.0, -0.0, 0.0, -0.0), (-0.0, 1.0, -0.0, 3.5), (0.0, -0.0, 1.0, -0.0), (-0.0, 0.0, -0.0, 1.0)))
ob_bloco_dungeon_wall_4702_1575_z15.location = (3.0, -3.825, 1.32)
ob_parede_externa_sul_y1582_x4696_4702.location = (0.0, 3.5, 0.0)
ob_parede_externa_sul_y1582_x4696_4702.empty_display_type = 'CUBE'
ob_bloco_dungeon_wall_4696_1582_z15.parent = ob_parede_externa_sul_y1582_x4696_4702
ob_bloco_dungeon_wall_4696_1582_z15.matrix_parent_inverse = Matrix(((1.0, -0.0, 0.0, -0.0), (-0.0, 1.0, -0.0, -3.5), (0.0, -0.0, 1.0, -0.0), (-0.0, 0.0, -0.0, 1.0)))
ob_bloco_dungeon_wall_4696_1582_z15.location = (-3.0, 3.175, 1.32)
ob_bloco_dungeon_wall_4697_1582_z15.parent = ob_parede_externa_sul_y1582_x4696_4702
ob_bloco_dungeon_wall_4697_1582_z15.matrix_parent_inverse = Matrix(((1.0, -0.0, 0.0, -0.0), (-0.0, 1.0, -0.0, -3.5), (0.0, -0.0, 1.0, -0.0), (-0.0, 0.0, -0.0, 1.0)))
ob_bloco_dungeon_wall_4697_1582_z15.location = (-2.0, 3.175, 1.32)
ob_bloco_dungeon_wall_4698_1582_z15.parent = ob_parede_externa_sul_y1582_x4696_4702
ob_bloco_dungeon_wall_4698_1582_z15.matrix_parent_inverse = Matrix(((1.0, -0.0, 0.0, -0.0), (-0.0, 1.0, -0.0, -3.5), (0.0, -0.0, 1.0, -0.0), (-0.0, 0.0, -0.0, 1.0)))
ob_bloco_dungeon_wall_4698_1582_z15.location = (-1.0, 3.175, 1.32)
ob_bloco_dungeon_wall_4699_1582_z15.parent = ob_parede_externa_sul_y1582_x4696_4702
ob_bloco_dungeon_wall_4699_1582_z15.matrix_parent_inverse = Matrix(((1.0, -0.0, 0.0, -0.0), (-0.0, 1.0, -0.0, -3.5), (0.0, -0.0, 1.0, -0.0), (-0.0, 0.0, -0.0, 1.0)))
ob_bloco_dungeon_wall_4699_1582_z15.location = (0.0, 3.175, 1.32)
ob_bloco_dungeon_wall_4700_1582_z15.parent = ob_parede_externa_sul_y1582_x4696_4702
ob_bloco_dungeon_wall_4700_1582_z15.matrix_parent_inverse = Matrix(((1.0, -0.0, 0.0, -0.0), (-0.0, 1.0, -0.0, -3.5), (0.0, -0.0, 1.0, -0.0), (-0.0, 0.0, -0.0, 1.0)))
ob_bloco_dungeon_wall_4700_1582_z15.location = (1.0, 3.175, 1.32)
ob_bloco_dungeon_wall_4701_1582_z15.parent = ob_parede_externa_sul_y1582_x4696_4702
ob_bloco_dungeon_wall_4701_1582_z15.matrix_parent_inverse = Matrix(((1.0, -0.0, 0.0, -0.0), (-0.0, 1.0, -0.0, -3.5), (0.0, -0.0, 1.0, -0.0), (-0.0, 0.0, -0.0, 1.0)))
ob_bloco_dungeon_wall_4701_1582_z15.location = (2.0, 3.175, 1.32)
ob_bloco_dungeon_wall_4702_1582_z15.parent = ob_parede_externa_sul_y1582_x4696_4702
ob_bloco_dungeon_wall_4702_1582_z15.matrix_parent_inverse = Matrix(((1.0, -0.0, 0.0, -0.0), (-0.0, 1.0, -0.0, -3.5), (0.0, -0.0, 1.0, -0.0), (-0.0, 0.0, -0.0, 1.0)))
ob_bloco_dungeon_wall_4702_1582_z15.location = (3.0, 3.175, 1.32)
ob_parede_externa_leste_x4702_y1576_1581.location = (3.0, 0.0, 0.0)
ob_parede_externa_leste_x4702_y1576_1581.empty_display_type = 'CUBE'
ob_bloco_dungeon_wall_4702_1576_z15.parent = ob_parede_externa_leste_x4702_y1576_1581
ob_bloco_dungeon_wall_4702_1576_z15.matrix_parent_inverse = Matrix(((1.0, -0.0, 0.0, -3.0), (-0.0, 1.0, -0.0, 0.0), (0.0, -0.0, 1.0, -0.0), (-0.0, 0.0, -0.0, 1.0)))
ob_bloco_dungeon_wall_4702_1576_z15.location = (2.675, -2.5, 1.32)
ob_bloco_dungeon_wall_4702_1577_z15.parent = ob_parede_externa_leste_x4702_y1576_1581
ob_bloco_dungeon_wall_4702_1577_z15.matrix_parent_inverse = Matrix(((1.0, -0.0, 0.0, -3.0), (-0.0, 1.0, -0.0, 0.0), (0.0, -0.0, 1.0, -0.0), (-0.0, 0.0, -0.0, 1.0)))
ob_bloco_dungeon_wall_4702_1577_z15.location = (2.675, -1.5, 1.32)
ob_bloco_dungeon_wall_4702_1578_z15.parent = ob_parede_externa_leste_x4702_y1576_1581
ob_bloco_dungeon_wall_4702_1578_z15.matrix_parent_inverse = Matrix(((1.0, -0.0, 0.0, -3.0), (-0.0, 1.0, -0.0, 0.0), (0.0, -0.0, 1.0, -0.0), (-0.0, 0.0, -0.0, 1.0)))
ob_bloco_dungeon_wall_4702_1578_z15.location = (2.675, -0.5, 1.32)
ob_bloco_dungeon_wall_4702_1579_z15.parent = ob_parede_externa_leste_x4702_y1576_1581
ob_bloco_dungeon_wall_4702_1579_z15.matrix_parent_inverse = Matrix(((1.0, -0.0, 0.0, -3.0), (-0.0, 1.0, -0.0, 0.0), (0.0, -0.0, 1.0, -0.0), (-0.0, 0.0, -0.0, 1.0)))
ob_bloco_dungeon_wall_4702_1579_z15.location = (2.675, 0.5, 1.32)
ob_bloco_dungeon_wall_4702_1580_z15.parent = ob_parede_externa_leste_x4702_y1576_1581
ob_bloco_dungeon_wall_4702_1580_z15.matrix_parent_inverse = Matrix(((1.0, -0.0, 0.0, -3.0), (-0.0, 1.0, -0.0, 0.0), (0.0, -0.0, 1.0, -0.0), (-0.0, 0.0, -0.0, 1.0)))
ob_bloco_dungeon_wall_4702_1580_z15.location = (2.675, 1.5, 1.32)
ob_bloco_dungeon_wall_4702_1581_z15.parent = ob_parede_externa_leste_x4702_y1576_1581
ob_bloco_dungeon_wall_4702_1581_z15.matrix_parent_inverse = Matrix(((1.0, -0.0, 0.0, -3.0), (-0.0, 1.0, -0.0, 0.0), (0.0, -0.0, 1.0, -0.0), (-0.0, 0.0, -0.0, 1.0)))
ob_bloco_dungeon_wall_4702_1581_z15.location = (2.675, 2.5, 1.32)
ob_parede_interna_ew_02_y1576_x4701_4701.location = (2.0, -2.5, 0.0)
ob_parede_interna_ew_02_y1576_x4701_4701.empty_display_type = 'CUBE'
ob_bloco_dungeon_wall_4701_1576_z15.parent = ob_parede_interna_ew_02_y1576_x4701_4701
ob_bloco_dungeon_wall_4701_1576_z15.matrix_parent_inverse = Matrix(((1.0, -0.0, 0.0, -2.0), (-0.0, 1.0, -0.0, 2.5), (0.0, -0.0, 1.0, -0.0), (-0.0, 0.0, -0.0, 1.0)))
ob_bloco_dungeon_wall_4701_1576_z15.location = (2.0, -2.825, 1.32)
ob_parede_interna_ew_03_y1581_x4701_4701.location = (2.0, 2.5, 0.0)
ob_parede_interna_ew_03_y1581_x4701_4701.empty_display_type = 'CUBE'
ob_bloco_dungeon_wall_4701_1581_z15.parent = ob_parede_interna_ew_03_y1581_x4701_4701
ob_bloco_dungeon_wall_4701_1581_z15.matrix_parent_inverse = Matrix(((1.0, -0.0, 0.0, -2.0), (-0.0, 1.0, -0.0, -2.5), (0.0, -0.0, 1.0, -0.0), (-0.0, 0.0, -0.0, 1.0)))
ob_bloco_dungeon_wall_4701_1581_z15.location = (2.0, 2.175, 1.32)
ob_pisos_lajes.location = (0.0, 0.0, 0.0)
ob_pisos_lajes.empty_display_type = 'CUBE'
ob_piso_counter_4696_1578_z15.parent = ob_pisos_lajes
ob_piso_counter_4696_1578_z15.location = (-3.0, -0.5, -0.05)
ob_piso_counter_4697_1578_z15.parent = ob_pisos_lajes
ob_piso_counter_4697_1578_z15.location = (-2.0, -0.5, -0.05)
ob_piso_counter_4698_1578_z15.parent = ob_pisos_lajes
ob_piso_counter_4698_1578_z15.location = (-1.0, -0.5, -0.05)
ob_piso_counter_4696_1579_z15.parent = ob_pisos_lajes
ob_piso_counter_4696_1579_z15.location = (-3.0, 0.5, -0.05)
ob_piso_counter_4697_1579_z15.parent = ob_pisos_lajes
ob_piso_counter_4697_1579_z15.location = (-2.0, 0.5, -0.05)
ob_piso_counter_4698_1579_z15.parent = ob_pisos_lajes
ob_piso_counter_4698_1579_z15.location = (-1.0, 0.5, -0.05)
ob_moveis_decoracoes.location = (0.0, 0.0, 0.0)
ob_moveis_decoracoes.empty_display_type = 'CUBE'
ob_movel_broken_chair_4698_1577_z15.parent = ob_moveis_decoracoes
ob_movel_broken_chair_4698_1577_z15.location = (-1.0, -1.5, 0.9)
ob_movel_spine_4699_1577_z15.parent = ob_moveis_decoracoes
ob_movel_spine_4699_1577_z15.location = (0.0, -1.5, 0.06)
ob_movel_bone_shards_4696_1578_z21.parent = ob_moveis_decoracoes
ob_movel_bone_shards_4696_1578_z21.location = (-3.0, -0.5, 0.78)
ob_movel_spine_4697_1578_z21.parent = ob_moveis_decoracoes
ob_movel_spine_4697_1578_z21.location = (-2.0, -0.5, 0.78)
ob_movel_bloody_water_4698_1578_z21.parent = ob_moveis_decoracoes
ob_movel_bloody_water_4698_1578_z21.location = (-1.0, -0.5, 0.78)
ob_movel_dirty_pot_4696_1579_z21.parent = ob_moveis_decoracoes
ob_movel_dirty_pot_4696_1579_z21.location = (-3.0, 0.5, 0.78)
ob_movel_saw_4696_1579_z21.parent = ob_moveis_decoracoes
ob_movel_saw_4696_1579_z21.location = (-3.0, 0.5, 0.78)
ob_movel_rib_cage_4697_1579_z21.parent = ob_moveis_decoracoes
ob_movel_rib_cage_4697_1579_z21.location = (-2.0, 0.5, 0.78)
ob_movel_blood_smear_4697_1579_z19.parent = ob_moveis_decoracoes
ob_movel_blood_smear_4697_1579_z19.location = (-2.0, 0.5, 0.54)
ob_movel_blood_4698_1579_z21.parent = ob_moveis_decoracoes
ob_movel_blood_4698_1579_z21.location = (-1.0, 0.5, 0.78)
ob_movel_broken_chair_4696_1580_z15.parent = ob_moveis_decoracoes
ob_movel_broken_chair_4696_1580_z15.location = (-3.0, 1.5, 0.9)
ob_movel_rib_cage_4697_1580_z15.parent = ob_moveis_decoracoes
ob_movel_rib_cage_4697_1580_z15.location = (-2.0, 1.5, 0.06)
ob_movel_blood_4699_1580_z15.parent = ob_moveis_decoracoes
ob_movel_blood_4699_1580_z15.location = (0.0, 1.5, 0.06)

# ---- collection membership
col_01_paredes_externas.objects.link(ob_parede_externa_norte_y1575_x4696_4702)
col_01_paredes_externas.objects.link(ob_bloco_dungeon_wall_4696_1575_z15)
col_01_paredes_externas.objects.link(ob_bloco_dungeon_wall_4697_1575_z15)
col_01_paredes_externas.objects.link(ob_bloco_dungeon_wall_4698_1575_z15)
col_01_paredes_externas.objects.link(ob_bloco_dungeon_wall_4699_1575_z15)
col_01_paredes_externas.objects.link(ob_bloco_dungeon_wall_4700_1575_z15)
col_01_paredes_externas.objects.link(ob_bloco_dungeon_wall_4701_1575_z15)
col_01_paredes_externas.objects.link(ob_bloco_dungeon_wall_4702_1575_z15)
col_01_paredes_externas.objects.link(ob_parede_externa_sul_y1582_x4696_4702)
col_01_paredes_externas.objects.link(ob_bloco_dungeon_wall_4696_1582_z15)
col_01_paredes_externas.objects.link(ob_bloco_dungeon_wall_4697_1582_z15)
col_01_paredes_externas.objects.link(ob_bloco_dungeon_wall_4698_1582_z15)
col_01_paredes_externas.objects.link(ob_bloco_dungeon_wall_4699_1582_z15)
col_01_paredes_externas.objects.link(ob_bloco_dungeon_wall_4700_1582_z15)
col_01_paredes_externas.objects.link(ob_bloco_dungeon_wall_4701_1582_z15)
col_01_paredes_externas.objects.link(ob_bloco_dungeon_wall_4702_1582_z15)
col_01_paredes_externas.objects.link(ob_parede_externa_leste_x4702_y1576_1581)
col_01_paredes_externas.objects.link(ob_bloco_dungeon_wall_4702_1576_z15)
col_01_paredes_externas.objects.link(ob_bloco_dungeon_wall_4702_1577_z15)
col_01_paredes_externas.objects.link(ob_bloco_dungeon_wall_4702_1578_z15)
col_01_paredes_externas.objects.link(ob_bloco_dungeon_wall_4702_1579_z15)
col_01_paredes_externas.objects.link(ob_bloco_dungeon_wall_4702_1580_z15)
col_01_paredes_externas.objects.link(ob_bloco_dungeon_wall_4702_1581_z15)
col_02_paredes_internas.objects.link(ob_parede_interna_ew_02_y1576_x4701_4701)
col_02_paredes_internas.objects.link(ob_bloco_dungeon_wall_4701_1576_z15)
col_02_paredes_internas.objects.link(ob_parede_interna_ew_03_y1581_x4701_4701)
col_02_paredes_internas.objects.link(ob_bloco_dungeon_wall_4701_1581_z15)
col_03_pisos_escadas.objects.link(ob_pisos_lajes)
col_03_pisos_escadas.objects.link(ob_piso_counter_4696_1578_z15)
col_03_pisos_escadas.objects.link(ob_piso_counter_4697_1578_z15)
col_03_pisos_escadas.objects.link(ob_piso_counter_4698_1578_z15)
col_03_pisos_escadas.objects.link(ob_piso_counter_4696_1579_z15)
col_03_pisos_escadas.objects.link(ob_piso_counter_4697_1579_z15)
col_03_pisos_escadas.objects.link(ob_piso_counter_4698_1579_z15)
col_04_moveis_decoracoes.objects.link(ob_moveis_decoracoes)
col_04_moveis_decoracoes.objects.link(ob_movel_broken_chair_4698_1577_z15)
col_04_moveis_decoracoes.objects.link(ob_movel_spine_4699_1577_z15)
col_04_moveis_decoracoes.objects.link(ob_movel_bone_shards_4696_1578_z21)
col_04_moveis_decoracoes.objects.link(ob_movel_spine_4697_1578_z21)
col_04_moveis_decoracoes.objects.link(ob_movel_bloody_water_4698_1578_z21)
col_04_moveis_decoracoes.objects.link(ob_movel_dirty_pot_4696_1579_z21)
col_04_moveis_decoracoes.objects.link(ob_movel_saw_4696_1579_z21)
col_04_moveis_decoracoes.objects.link(ob_movel_rib_cage_4697_1579_z21)
col_04_moveis_decoracoes.objects.link(ob_movel_blood_smear_4697_1579_z19)
col_04_moveis_decoracoes.objects.link(ob_movel_blood_4698_1579_z21)
col_04_moveis_decoracoes.objects.link(ob_movel_broken_chair_4696_1580_z15)
col_04_moveis_decoracoes.objects.link(ob_movel_rib_cage_4697_1580_z15)
col_04_moveis_decoracoes.objects.link(ob_movel_blood_4699_1580_z15)

# ---- scene / render settings (as saved in the file)
scene.frame_start = 1; scene.frame_end = 250; scene.frame_set(1)
scene.render.engine = 'BLENDER_EEVEE_NEXT'
scene.render.bake_bias = 0.0
scene.render.bake_samples = 0
scene.cycles.sampling_pattern = 'TABULATED_SOBOL'
scene.eevee.use_volume_custom_range = False
bpy.context.view_layer.update()

# ---- added for rendering (the .blend has no active camera and no usable light): camera, sun + grey world if the file has none
cam_auto = bpy.data.cameras.new('AutoCamera')
cam_auto.lens = 50.0
cam_auto.sensor_width = 36.0
cam_auto.clip_end = 1000.0
ob_auto_camera = bpy.data.objects.new('AutoCamera', cam_auto)
scene.collection.objects.link(ob_auto_camera)
ob_auto_camera.location = (9.72719, -11.9976, 9.05175)
ob_auto_camera.rotation_euler = (1.09748, -7.21219e-08, 0.694738)
scene.camera = ob_auto_camera
light_auto_sun = bpy.data.lights.new('AutoSun', 'SUN')
light_auto_sun.energy = 3.0
light_auto_sun.angle = 0.0523599
ob_auto_sun = bpy.data.objects.new('AutoSun', light_auto_sun)
scene.collection.objects.link(ob_auto_sun)
ob_auto_sun.rotation_euler = (0.872665, 0.174533, 0.523599)
if scene.world is None:
    world_auto = bpy.data.worlds.new('AutoWorld')
    world_auto.color = (0.3, 0.3, 0.3)
    scene.world = world_auto
bpy.context.view_layer.update()
